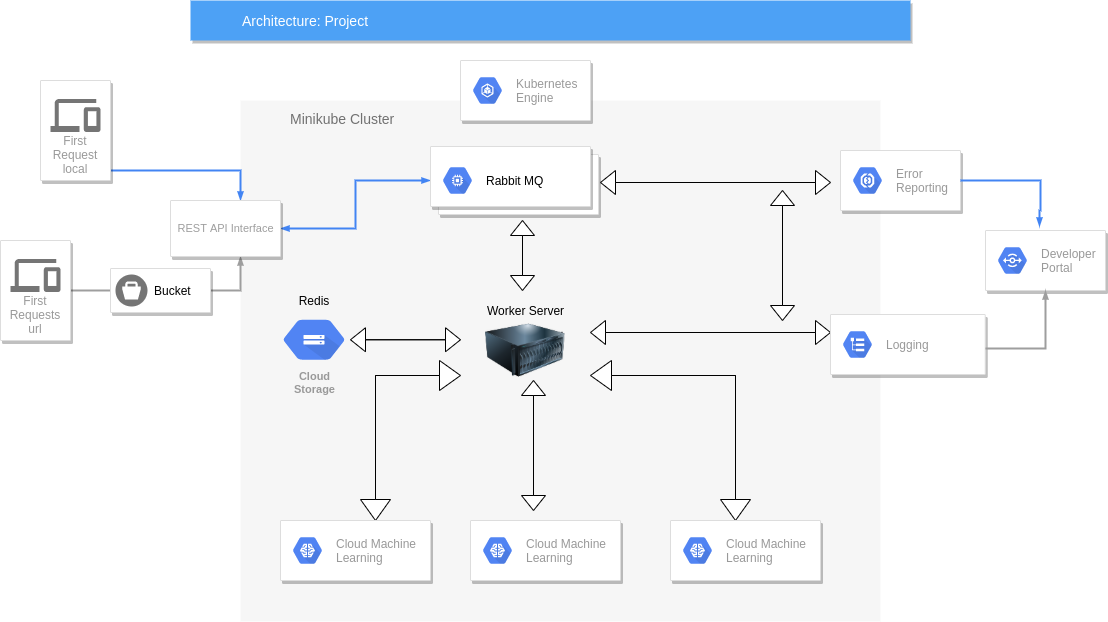

The diagram above was exported from draw.io. Its source (the exported page's mxGraphModel, read from the mxfile embedded in the PNG):
<mxGraphModel dx="859" dy="756" grid="1" gridSize="10" guides="1" tooltips="1" connect="1" arrows="1" fold="1" page="1" pageScale="1" pageWidth="1169" pageHeight="827" background="#ffffff" math="0" shadow="0">
  <root>
    <mxCell id="0" />
    <mxCell id="1" parent="0" />
    <mxCell id="14" value="Minikube Cluster" style="fillColor=#F6F6F6;strokeColor=none;shadow=0;gradientColor=none;fontSize=14;align=left;spacing=10;fontColor=#717171;9E9E9E;verticalAlign=top;spacingTop=-4;fontStyle=0;spacingLeft=40;html=1;" parent="1" vertex="1">
      <mxGeometry x="280" y="140" width="640" height="521" as="geometry" />
    </mxCell>
    <mxCell id="tHKnggE-ajW0DgXK1C5u-1052" value="Cloud&#10;Storage" style="html=1;fillColor=#5184F3;strokeColor=none;verticalAlign=top;labelPosition=center;verticalLabelPosition=bottom;align=center;spacingTop=-6;fontSize=11;fontStyle=1;fontColor=#999999;shape=mxgraph.gcp2.hexIcon;prIcon=cloud_storage" parent="14" vertex="1">
      <mxGeometry x="27.1634065934066" y="210" width="92.83516483516485" height="58.5" as="geometry" />
    </mxCell>
    <mxCell id="tHKnggE-ajW0DgXK1C5u-1095" value="" style="html=1;shadow=0;dashed=0;align=center;verticalAlign=middle;shape=mxgraph.arrows2.twoWayArrow;dy=1;dx=15;" parent="14" vertex="1">
      <mxGeometry x="110" y="227.25" width="110" height="24" as="geometry" />
    </mxCell>
    <mxCell id="tHKnggE-ajW0DgXK1C5u-1096" value="" style="html=1;shadow=0;dashed=0;align=center;verticalAlign=middle;shape=mxgraph.arrows2.twoWayArrow;dy=1;dx=15;direction=south;" parent="14" vertex="1">
      <mxGeometry x="270" y="120" width="24" height="70" as="geometry" />
    </mxCell>
    <mxCell id="tHKnggE-ajW0DgXK1C5u-1098" value="" style="html=1;shadow=0;dashed=0;align=center;verticalAlign=middle;shape=mxgraph.arrows2.twoWayArrow;dy=1;dx=15;direction=south;" parent="14" vertex="1">
      <mxGeometry x="281" y="280" width="24" height="130" as="geometry" />
    </mxCell>
    <mxCell id="tHKnggE-ajW0DgXK1C5u-1101" value="" style="html=1;shadow=0;dashed=0;align=center;verticalAlign=middle;shape=mxgraph.arrows2.bendDoubleArrow;dy=0;dx=21;arrowHead=30;rounded=0;" parent="14" vertex="1">
      <mxGeometry x="120" y="260" width="100" height="160" as="geometry" />
    </mxCell>
    <mxCell id="tHKnggE-ajW0DgXK1C5u-1102" value="" style="html=1;shadow=0;dashed=0;align=center;verticalAlign=middle;shape=mxgraph.arrows2.bendDoubleArrow;dy=0;dx=21;arrowHead=30;rounded=0;direction=south;" parent="14" vertex="1">
      <mxGeometry x="350" y="260" width="160" height="160" as="geometry" />
    </mxCell>
    <mxCell id="tHKnggE-ajW0DgXK1C5u-1111" value="" style="html=1;shadow=0;dashed=0;align=center;verticalAlign=middle;shape=mxgraph.arrows2.twoWayArrow;dy=1;dx=15;" parent="14" vertex="1">
      <mxGeometry x="350" y="220" width="240" height="24" as="geometry" />
    </mxCell>
    <mxCell id="tHKnggE-ajW0DgXK1C5u-1112" value="" style="html=1;shadow=0;dashed=0;align=center;verticalAlign=middle;shape=mxgraph.arrows2.twoWayArrow;dy=1;dx=15;" parent="14" vertex="1">
      <mxGeometry x="360" y="70" width="230" height="24" as="geometry" />
    </mxCell>
    <mxCell id="tHKnggE-ajW0DgXK1C5u-1123" value="" style="html=1;shadow=0;dashed=0;align=center;verticalAlign=middle;shape=mxgraph.arrows2.twoWayArrow;dy=1;dx=15;direction=south;" parent="14" vertex="1">
      <mxGeometry x="530" y="90" width="24" height="130" as="geometry" />
    </mxCell>
    <mxCell id="g1Dxp3k3TRtTMckgab90-1050" value="" style="image;html=1;image=img/lib/clip_art/computers/Server_128x128.png" parent="14" vertex="1">
      <mxGeometry x="245" y="210" width="80" height="80" as="geometry" />
    </mxCell>
    <mxCell id="g1Dxp3k3TRtTMckgab90-1051" value="Worker Server" style="text;html=1;strokeColor=none;fillColor=none;align=center;verticalAlign=middle;whiteSpace=wrap;rounded=0;" parent="14" vertex="1">
      <mxGeometry x="241" y="200" width="89" height="20" as="geometry" />
    </mxCell>
    <mxCell id="g1Dxp3k3TRtTMckgab90-1052" value="Redis" style="text;html=1;strokeColor=none;fillColor=none;align=center;verticalAlign=middle;whiteSpace=wrap;rounded=0;" parent="14" vertex="1">
      <mxGeometry x="53.579999999999984" y="190" width="40" height="20" as="geometry" />
    </mxCell>
    <mxCell id="818" value="Architecture: Project" style="fillColor=#4DA1F5;strokeColor=none;shadow=1;gradientColor=none;fontSize=14;align=left;spacingLeft=50;fontColor=#ffffff;html=1;" parent="1" vertex="1">
      <mxGeometry x="230" y="40" width="720" height="40" as="geometry" />
    </mxCell>
    <mxCell id="1046" style="edgeStyle=orthogonalEdgeStyle;rounded=0;html=1;labelBackgroundColor=none;startFill=1;startSize=4;endArrow=blockThin;endFill=1;endSize=4;jettySize=auto;orthogonalLoop=1;strokeColor=#4284F3;strokeWidth=2;fontSize=12;fontColor=#000000;align=left;dashed=0;" parent="1" source="1036" target="1040" edge="1">
      <mxGeometry relative="1" as="geometry">
        <Array as="points">
          <mxPoint x="280" y="210" />
        </Array>
      </mxGeometry>
    </mxCell>
    <mxCell id="1036" value="First Request&lt;br&gt;local" style="strokeColor=#dddddd;fillColor=#ffffff;shadow=1;strokeWidth=1;rounded=1;absoluteArcSize=1;arcSize=2;labelPosition=center;verticalLabelPosition=middle;align=center;verticalAlign=bottom;spacingLeft=0;fontColor=#999999;fontSize=12;whiteSpace=wrap;spacingBottom=2;html=1;" parent="1" vertex="1">
      <mxGeometry x="80" y="120" width="70" height="100" as="geometry" />
    </mxCell>
    <mxCell id="1037" value="" style="dashed=0;connectable=0;html=1;fillColor=#757575;strokeColor=none;shape=mxgraph.gcp2.desktop_and_mobile;part=1;" parent="1036" vertex="1">
      <mxGeometry x="0.5" width="50" height="33" relative="1" as="geometry">
        <mxPoint x="-25" y="18.5" as="offset" />
      </mxGeometry>
    </mxCell>
    <mxCell id="1047" style="edgeStyle=orthogonalEdgeStyle;rounded=0;html=1;labelBackgroundColor=none;startFill=1;startSize=4;endArrow=blockThin;endFill=1;endSize=4;jettySize=auto;orthogonalLoop=1;strokeColor=#9E9E9E;strokeWidth=2;fontSize=12;fontColor=#000000;align=left;dashed=0;" parent="1" source="1038" target="1040" edge="1">
      <mxGeometry relative="1" as="geometry">
        <Array as="points">
          <mxPoint x="280" y="330" />
        </Array>
      </mxGeometry>
    </mxCell>
    <mxCell id="1038" value="First Requests&lt;br&gt;url" style="strokeColor=#dddddd;fillColor=#ffffff;shadow=1;strokeWidth=1;rounded=1;absoluteArcSize=1;arcSize=2;labelPosition=center;verticalLabelPosition=middle;align=center;verticalAlign=bottom;spacingLeft=0;fontColor=#999999;fontSize=12;whiteSpace=wrap;spacingBottom=2;html=1;" parent="1" vertex="1">
      <mxGeometry x="40" y="280" width="70" height="100" as="geometry" />
    </mxCell>
    <mxCell id="1039" value="" style="dashed=0;connectable=0;html=1;fillColor=#757575;strokeColor=none;shape=mxgraph.gcp2.desktop_and_mobile;part=1;" parent="1038" vertex="1">
      <mxGeometry x="0.5" width="50" height="33" relative="1" as="geometry">
        <mxPoint x="-25" y="18.5" as="offset" />
      </mxGeometry>
    </mxCell>
    <mxCell id="1048" style="edgeStyle=orthogonalEdgeStyle;rounded=0;html=1;labelBackgroundColor=none;startFill=1;startSize=4;endArrow=blockThin;endFill=1;endSize=4;jettySize=auto;orthogonalLoop=1;strokeColor=#4284F3;strokeWidth=2;fontSize=12;fontColor=#000000;align=left;dashed=0;startArrow=blockThin;" parent="1" source="1040" target="1044" edge="1">
      <mxGeometry relative="1" as="geometry" />
    </mxCell>
    <mxCell id="1040" value="REST API Interface" style="strokeColor=#dddddd;fillColor=#ffffff;shadow=1;strokeWidth=1;rounded=1;absoluteArcSize=1;arcSize=2;fontSize=11;fontColor=#9E9E9E;align=center;html=1;" parent="1" vertex="1">
      <mxGeometry x="210" y="240" width="110" height="56" as="geometry" />
    </mxCell>
    <mxCell id="1044" value="" style="shape=mxgraph.gcp2.doubleRect;strokeColor=#dddddd;fillColor=#ffffff;shadow=1;strokeWidth=1;fontSize=11;fontColor=#9E9E9E;align=center;html=1;" parent="1" vertex="1">
      <mxGeometry x="470" y="186" width="168" height="68" as="geometry" />
    </mxCell>
    <mxCell id="1045" value="&lt;font color=&quot;#000000&quot;&gt;Rabbit MQ&lt;/font&gt;" style="dashed=0;connectable=0;html=1;fillColor=#5184F3;strokeColor=none;shape=mxgraph.gcp2.hexIcon;prIcon=compute_engine;part=1;labelPosition=right;verticalLabelPosition=middle;align=left;verticalAlign=middle;spacingLeft=5;fontColor=#999999;fontSize=12;" parent="1044" vertex="1">
      <mxGeometry y="0.5" width="44" height="39" relative="1" as="geometry">
        <mxPoint x="5" y="-19.5" as="offset" />
      </mxGeometry>
    </mxCell>
    <mxCell id="tHKnggE-ajW0DgXK1C5u-1053" value="" style="strokeColor=#dddddd;shadow=1;strokeWidth=1;rounded=1;absoluteArcSize=1;arcSize=2;" parent="1" vertex="1">
      <mxGeometry x="880" y="190" width="120" height="60" as="geometry" />
    </mxCell>
    <mxCell id="tHKnggE-ajW0DgXK1C5u-1054" value="Error&#10;Reporting" style="dashed=0;connectable=0;html=1;fillColor=#5184F3;strokeColor=none;shape=mxgraph.gcp2.hexIcon;prIcon=error_reporting;part=1;labelPosition=right;verticalLabelPosition=middle;align=left;verticalAlign=middle;spacingLeft=5;fontColor=#999999;fontSize=12;" parent="tHKnggE-ajW0DgXK1C5u-1053" vertex="1">
      <mxGeometry y="0.5" width="44" height="39" relative="1" as="geometry">
        <mxPoint x="5" y="-19.5" as="offset" />
      </mxGeometry>
    </mxCell>
    <mxCell id="tHKnggE-ajW0DgXK1C5u-1059" value="" style="strokeColor=#dddddd;shadow=1;strokeWidth=1;rounded=1;absoluteArcSize=1;arcSize=2;" parent="1" vertex="1">
      <mxGeometry x="320" y="560" width="150" height="60" as="geometry" />
    </mxCell>
    <mxCell id="tHKnggE-ajW0DgXK1C5u-1060" value="Cloud Machine&#10;Learning" style="dashed=0;connectable=0;html=1;fillColor=#5184F3;strokeColor=none;shape=mxgraph.gcp2.hexIcon;prIcon=cloud_machine_learning;part=1;labelPosition=right;verticalLabelPosition=middle;align=left;verticalAlign=middle;spacingLeft=5;fontColor=#999999;fontSize=12;" parent="tHKnggE-ajW0DgXK1C5u-1059" vertex="1">
      <mxGeometry y="0.5" width="44" height="39" relative="1" as="geometry">
        <mxPoint x="5" y="-19.5" as="offset" />
      </mxGeometry>
    </mxCell>
    <mxCell id="tHKnggE-ajW0DgXK1C5u-1063" value="" style="strokeColor=#dddddd;shadow=1;strokeWidth=1;rounded=1;absoluteArcSize=1;arcSize=2;" parent="1" vertex="1">
      <mxGeometry x="500" y="100" width="130" height="60" as="geometry" />
    </mxCell>
    <mxCell id="tHKnggE-ajW0DgXK1C5u-1064" value="Kubernetes&#10;Engine" style="dashed=0;connectable=0;html=1;fillColor=#5184F3;strokeColor=none;shape=mxgraph.gcp2.hexIcon;prIcon=container_engine;part=1;labelPosition=right;verticalLabelPosition=middle;align=left;verticalAlign=middle;spacingLeft=5;fontColor=#999999;fontSize=12;" parent="tHKnggE-ajW0DgXK1C5u-1063" vertex="1">
      <mxGeometry y="0.5" width="44" height="39" relative="1" as="geometry">
        <mxPoint x="5" y="-19.5" as="offset" />
      </mxGeometry>
    </mxCell>
    <mxCell id="tHKnggE-ajW0DgXK1C5u-1072" value="" style="strokeColor=#dddddd;shadow=1;strokeWidth=1;rounded=1;absoluteArcSize=1;arcSize=2;" parent="1" vertex="1">
      <mxGeometry x="710" y="560" width="150" height="60" as="geometry" />
    </mxCell>
    <mxCell id="tHKnggE-ajW0DgXK1C5u-1073" value="Cloud Machine&#10;Learning" style="dashed=0;connectable=0;html=1;fillColor=#5184F3;strokeColor=none;shape=mxgraph.gcp2.hexIcon;prIcon=cloud_machine_learning;part=1;labelPosition=right;verticalLabelPosition=middle;align=left;verticalAlign=middle;spacingLeft=5;fontColor=#999999;fontSize=12;" parent="tHKnggE-ajW0DgXK1C5u-1072" vertex="1">
      <mxGeometry y="0.5" width="44" height="39" relative="1" as="geometry">
        <mxPoint x="5" y="-19.5" as="offset" />
      </mxGeometry>
    </mxCell>
    <mxCell id="tHKnggE-ajW0DgXK1C5u-1074" value="" style="strokeColor=#dddddd;shadow=1;strokeWidth=1;rounded=1;absoluteArcSize=1;arcSize=2;" parent="1" vertex="1">
      <mxGeometry x="510" y="560" width="150" height="60" as="geometry" />
    </mxCell>
    <mxCell id="tHKnggE-ajW0DgXK1C5u-1075" value="Cloud Machine&#10;Learning" style="dashed=0;connectable=0;html=1;fillColor=#5184F3;strokeColor=none;shape=mxgraph.gcp2.hexIcon;prIcon=cloud_machine_learning;part=1;labelPosition=right;verticalLabelPosition=middle;align=left;verticalAlign=middle;spacingLeft=5;fontColor=#999999;fontSize=12;" parent="tHKnggE-ajW0DgXK1C5u-1074" vertex="1">
      <mxGeometry y="0.5" width="44" height="39" relative="1" as="geometry">
        <mxPoint x="5" y="-19.5" as="offset" />
      </mxGeometry>
    </mxCell>
    <mxCell id="tHKnggE-ajW0DgXK1C5u-1076" value="" style="strokeColor=#dddddd;shadow=1;strokeWidth=1;rounded=1;absoluteArcSize=1;arcSize=2;" parent="1" vertex="1">
      <mxGeometry x="1025" y="270" width="120" height="60" as="geometry" />
    </mxCell>
    <mxCell id="tHKnggE-ajW0DgXK1C5u-1077" value="Developer&#10;Portal" style="dashed=0;connectable=0;html=1;fillColor=#5184F3;strokeColor=none;shape=mxgraph.gcp2.hexIcon;prIcon=developer_portal;part=1;labelPosition=right;verticalLabelPosition=middle;align=left;verticalAlign=middle;spacingLeft=5;fontColor=#999999;fontSize=12;" parent="tHKnggE-ajW0DgXK1C5u-1076" vertex="1">
      <mxGeometry y="0.5" width="44" height="39" relative="1" as="geometry">
        <mxPoint x="5" y="-19.5" as="offset" />
      </mxGeometry>
    </mxCell>
    <mxCell id="tHKnggE-ajW0DgXK1C5u-1055" value="" style="strokeColor=#dddddd;shadow=1;strokeWidth=1;rounded=1;absoluteArcSize=1;arcSize=2;" parent="1" vertex="1">
      <mxGeometry x="870.0014285714286" y="354" width="154.72527472527474" height="60" as="geometry" />
    </mxCell>
    <mxCell id="tHKnggE-ajW0DgXK1C5u-1056" value="Logging" style="dashed=0;connectable=0;html=1;fillColor=#5184F3;strokeColor=none;shape=mxgraph.gcp2.hexIcon;prIcon=logging;part=1;labelPosition=right;verticalLabelPosition=middle;align=left;verticalAlign=middle;spacingLeft=5;fontColor=#999999;fontSize=12;" parent="tHKnggE-ajW0DgXK1C5u-1055" vertex="1">
      <mxGeometry y="0.5" width="44" height="39" relative="1" as="geometry">
        <mxPoint x="5" y="-19.5" as="offset" />
      </mxGeometry>
    </mxCell>
    <mxCell id="tHKnggE-ajW0DgXK1C5u-1080" style="edgeStyle=orthogonalEdgeStyle;rounded=0;html=1;labelBackgroundColor=none;startFill=1;startSize=4;endArrow=blockThin;endFill=1;endSize=4;jettySize=auto;orthogonalLoop=1;strokeColor=#4284F3;strokeWidth=2;fontSize=12;fontColor=#000000;align=left;dashed=0;entryX=0.45;entryY=-0.067;entryDx=0;entryDy=0;entryPerimeter=0;" parent="1" target="tHKnggE-ajW0DgXK1C5u-1076" edge="1">
      <mxGeometry relative="1" as="geometry">
        <Array as="points">
          <mxPoint x="1080" y="220" />
          <mxPoint x="1080" y="250" />
          <mxPoint x="1079" y="250" />
        </Array>
        <mxPoint x="1000" y="220" as="sourcePoint" />
        <mxPoint x="1130" y="250" as="targetPoint" />
      </mxGeometry>
    </mxCell>
    <mxCell id="tHKnggE-ajW0DgXK1C5u-1081" style="edgeStyle=orthogonalEdgeStyle;rounded=0;html=1;labelBackgroundColor=none;startFill=1;startSize=4;endArrow=blockThin;endFill=1;endSize=4;jettySize=auto;orthogonalLoop=1;strokeColor=#9E9E9E;strokeWidth=2;fontSize=12;fontColor=#000000;align=left;dashed=0;entryX=0.5;entryY=1;entryDx=0;entryDy=0;" parent="1" target="tHKnggE-ajW0DgXK1C5u-1076" edge="1">
      <mxGeometry relative="1" as="geometry">
        <Array as="points">
          <mxPoint x="1085" y="388" />
        </Array>
        <mxPoint x="1025" y="388" as="sourcePoint" />
        <mxPoint x="1155" y="354" as="targetPoint" />
      </mxGeometry>
    </mxCell>
    <mxCell id="g1Dxp3k3TRtTMckgab90-1048" value="" style="strokeColor=#dddddd;shadow=1;strokeWidth=1;rounded=1;absoluteArcSize=1;arcSize=2;" parent="1" vertex="1">
      <mxGeometry x="150" y="308" width="100" height="44" as="geometry" />
    </mxCell>
    <mxCell id="g1Dxp3k3TRtTMckgab90-1049" value="Bucket" style="dashed=0;connectable=0;html=1;fillColor=#757575;strokeColor=none;shape=mxgraph.gcp2.bucket;part=1;labelPosition=right;verticalLabelPosition=middle;align=left;verticalAlign=middle;spacingLeft=5;fontSize=12;" parent="g1Dxp3k3TRtTMckgab90-1048" vertex="1">
      <mxGeometry y="0.5" width="32" height="32" relative="1" as="geometry">
        <mxPoint x="5" y="-16" as="offset" />
      </mxGeometry>
    </mxCell>
  </root>
</mxGraphModel>